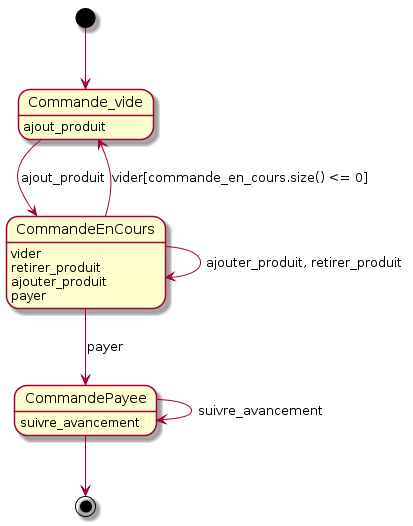

The diagram above was rendered by PlantUML. Its source (embedded in the PNG):
@startuml
[*] --> Commande_vide
Commande_vide : ajout_produit
Commande_vide --> CommandeEnCours : ajout_produit
CommandeEnCours : vider 
CommandeEnCours : retirer_produit
CommandeEnCours : ajouter_produit
CommandeEnCours --> CommandeEnCours : ajouter_produit, retirer_produit
CommandeEnCours --> Commande_vide : vider[commande_en_cours.size() <= 0]
CommandeEnCours : payer
CommandeEnCours --> CommandePayee : payer
CommandePayee : suivre_avancement
CommandePayee --> CommandePayee : suivre_avancement

CommandePayee --> [*]
@enduml